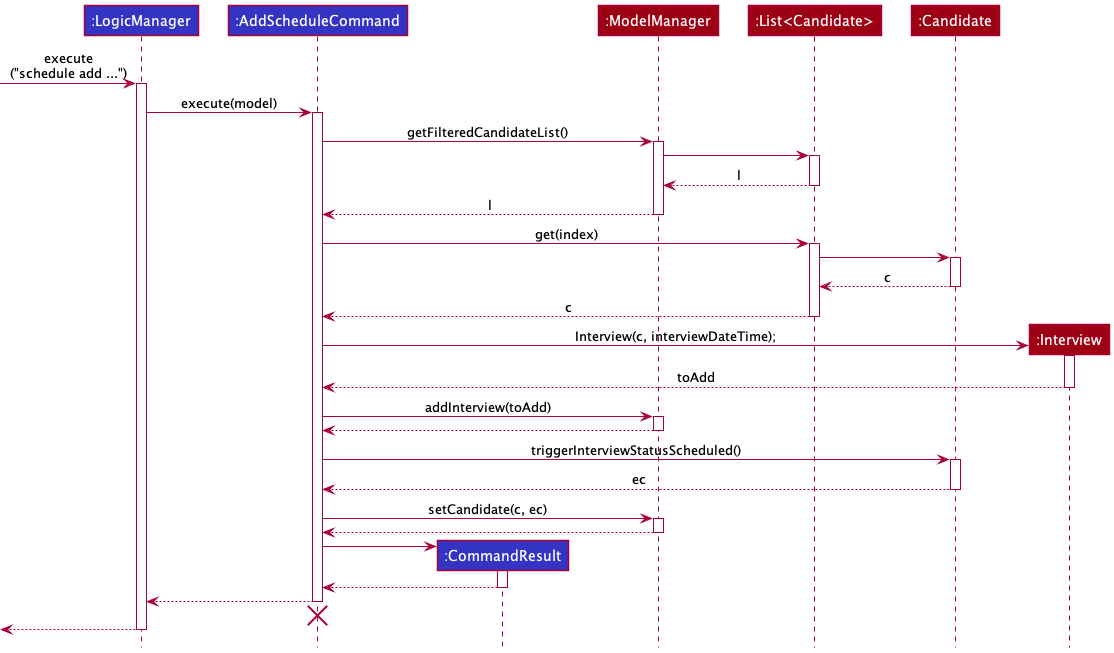

The diagram above was rendered by PlantUML. Its source (embedded in the PNG):
@startuml
!include style.puml

participant ":LogicManager" as LogicManager LOGIC_COLOR

participant ":AddScheduleCommand" as AddScheduleCommand LOGIC_COLOR

participant ":CommandResult" as CommandResult LOGIC_COLOR

participant ":ModelManager" as ModelManager MODEL_COLOR

participant ":List<Candidate>" as List MODEL_COLOR

participant ":Candidate" as Candidate MODEL_COLOR

participant ":Interview" as Interview MODEL_COLOR

[-> LogicManager : execute\n("schedule add ...")
activate LogicManager

LogicManager -> AddScheduleCommand : execute(model)
activate AddScheduleCommand

AddScheduleCommand -> ModelManager : getFilteredCandidateList()
activate ModelManager

ModelManager -> List
activate List
List--> ModelManager : l
deactivate List

ModelManager --> AddScheduleCommand : l
deactivate ModelManager

AddScheduleCommand -> List : get(index)
activate List

List -> Candidate
activate Candidate

Candidate --> List : c
deactivate Candidate

List --> AddScheduleCommand : c
deactivate List

create Interview
AddScheduleCommand -> Interview : Interview(c, interviewDateTime);
activate Interview
Interview --> AddScheduleCommand : toAdd
deactivate Interview

AddScheduleCommand -> ModelManager : addInterview(toAdd)
activate ModelManager
ModelManager --> AddScheduleCommand
deactivate ModelManager

AddScheduleCommand -> Candidate : triggerInterviewStatusScheduled()
activate Candidate

Candidate --> AddScheduleCommand : ec
deactivate Candidate

AddScheduleCommand -> ModelManager : setCandidate(c, ec)
activate ModelManager

ModelManager --> AddScheduleCommand
deactivate ModelManager

create CommandResult
AddScheduleCommand -> CommandResult
activate CommandResult
CommandResult --> AddScheduleCommand
deactivate CommandResult

AddScheduleCommand --> LogicManager
deactivate AddScheduleCommand
'Hidden arrow to position the destroy marker below the end of the activation bar.
AddScheduleCommand -[hidden]-> LogicManager
destroy AddScheduleCommand

[<--LogicManager
deactivate LogicManager
@enduml